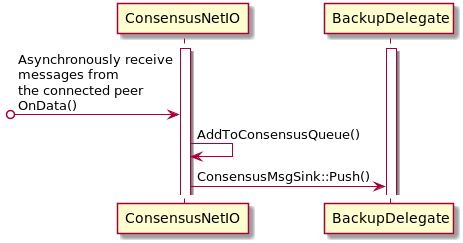

The diagram above was rendered by PlantUML. Its source (embedded in the PNG):
@startuml

activate ConsensusNetIO
activate BackupDelegate

[o-> ConsensusNetIO : Asynchronously receive\nmessages from\nthe connected peer\nOnData()
ConsensusNetIO -> ConsensusNetIO : AddToConsensusQueue()
ConsensusNetIO -> BackupDelegate : ConsensusMsgSink::Push()

@enduml